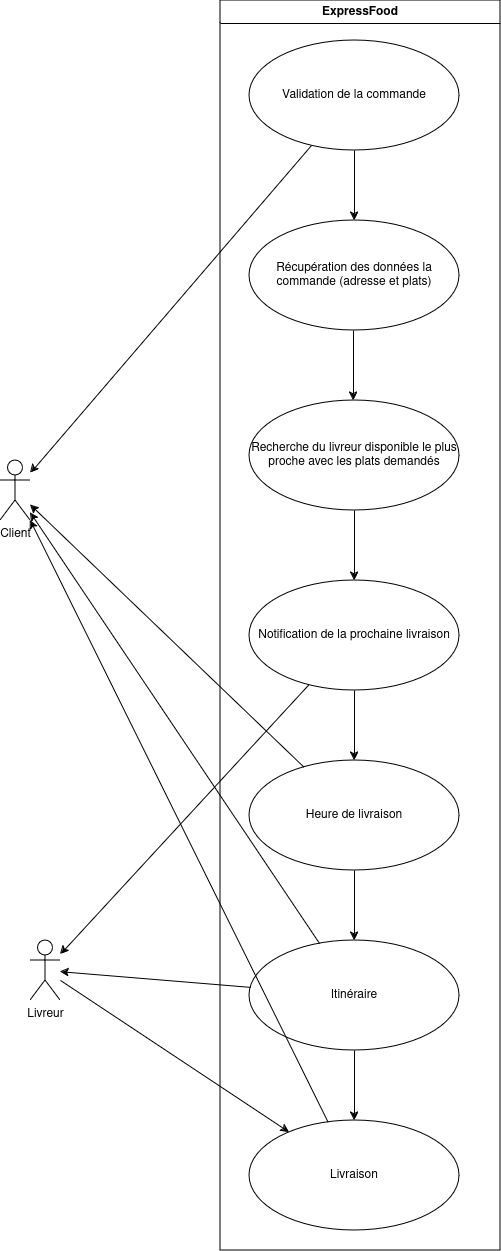

The diagram above was exported from draw.io. Its source (the exported page's mxGraphModel, read from the mxfile embedded in the PNG):
<mxGraphModel dx="1604" dy="736" grid="1" gridSize="10" guides="1" tooltips="1" connect="1" arrows="1" fold="1" page="1" pageScale="1" pageWidth="827" pageHeight="1169" math="0" shadow="0">
  <root>
    <mxCell id="0" />
    <mxCell id="1" parent="0" />
    <mxCell id="bbOxZ139YF60yE0xwEIC-1" value="Validation de la commande" style="ellipse;whiteSpace=wrap;html=1;" parent="1" vertex="1">
      <mxGeometry x="309" y="70" width="210" height="110" as="geometry" />
    </mxCell>
    <mxCell id="bbOxZ139YF60yE0xwEIC-3" value="&lt;div&gt;Récupération des données la commande (adresse et plats)&lt;/div&gt;" style="ellipse;whiteSpace=wrap;html=1;" parent="1" vertex="1">
      <mxGeometry x="309" y="250" width="210" height="110" as="geometry" />
    </mxCell>
    <mxCell id="bbOxZ139YF60yE0xwEIC-4" value="Recherche du livreur disponible le plus proche avec les plats demandés" style="ellipse;whiteSpace=wrap;html=1;" parent="1" vertex="1">
      <mxGeometry x="309" y="430" width="210" height="110" as="geometry" />
    </mxCell>
    <mxCell id="bbOxZ139YF60yE0xwEIC-6" value="Notification de la prochaine livraison" style="ellipse;whiteSpace=wrap;html=1;" parent="1" vertex="1">
      <mxGeometry x="309" y="610" width="210" height="110" as="geometry" />
    </mxCell>
    <mxCell id="bbOxZ139YF60yE0xwEIC-7" value="Heure de livraison" style="ellipse;whiteSpace=wrap;html=1;" parent="1" vertex="1">
      <mxGeometry x="309" y="790" width="210" height="110" as="geometry" />
    </mxCell>
    <mxCell id="bbOxZ139YF60yE0xwEIC-8" value="Itinéraire" style="ellipse;whiteSpace=wrap;html=1;" parent="1" vertex="1">
      <mxGeometry x="309" y="970" width="210" height="110" as="geometry" />
    </mxCell>
    <mxCell id="bbOxZ139YF60yE0xwEIC-9" value="Client" style="shape=umlActor;verticalLabelPosition=bottom;verticalAlign=top;html=1;outlineConnect=0;" parent="1" vertex="1">
      <mxGeometry x="60" y="490" width="30" height="60" as="geometry" />
    </mxCell>
    <mxCell id="bbOxZ139YF60yE0xwEIC-10" value="Livreur" style="shape=umlActor;verticalLabelPosition=bottom;verticalAlign=top;html=1;outlineConnect=0;" parent="1" vertex="1">
      <mxGeometry x="90" y="970" width="30" height="60" as="geometry" />
    </mxCell>
    <mxCell id="bbOxZ139YF60yE0xwEIC-15" value="" style="endArrow=classic;html=1;rounded=0;" parent="1" source="bbOxZ139YF60yE0xwEIC-1" target="bbOxZ139YF60yE0xwEIC-9" edge="1">
      <mxGeometry width="50" height="50" relative="1" as="geometry">
        <mxPoint x="260" y="360" as="sourcePoint" />
        <mxPoint x="310" y="310" as="targetPoint" />
      </mxGeometry>
    </mxCell>
    <mxCell id="bbOxZ139YF60yE0xwEIC-16" value="" style="endArrow=classic;html=1;rounded=0;exitX=0.5;exitY=1;exitDx=0;exitDy=0;entryX=0.5;entryY=0;entryDx=0;entryDy=0;" parent="1" source="bbOxZ139YF60yE0xwEIC-1" target="bbOxZ139YF60yE0xwEIC-3" edge="1">
      <mxGeometry width="50" height="50" relative="1" as="geometry">
        <mxPoint x="319" y="135" as="sourcePoint" />
        <mxPoint x="110" y="485" as="targetPoint" />
      </mxGeometry>
    </mxCell>
    <mxCell id="bbOxZ139YF60yE0xwEIC-17" value="" style="endArrow=classic;html=1;rounded=0;exitX=0.5;exitY=1;exitDx=0;exitDy=0;entryX=0.5;entryY=0;entryDx=0;entryDy=0;" parent="1" edge="1">
      <mxGeometry width="50" height="50" relative="1" as="geometry">
        <mxPoint x="413" y="360" as="sourcePoint" />
        <mxPoint x="413" y="430" as="targetPoint" />
      </mxGeometry>
    </mxCell>
    <mxCell id="bbOxZ139YF60yE0xwEIC-18" value="" style="endArrow=classic;html=1;rounded=0;exitX=0.5;exitY=1;exitDx=0;exitDy=0;entryX=0.5;entryY=0;entryDx=0;entryDy=0;" parent="1" edge="1">
      <mxGeometry width="50" height="50" relative="1" as="geometry">
        <mxPoint x="414" y="720" as="sourcePoint" />
        <mxPoint x="414" y="790" as="targetPoint" />
      </mxGeometry>
    </mxCell>
    <mxCell id="bbOxZ139YF60yE0xwEIC-19" value="" style="endArrow=classic;html=1;rounded=0;exitX=0.5;exitY=1;exitDx=0;exitDy=0;entryX=0.5;entryY=0;entryDx=0;entryDy=0;" parent="1" edge="1">
      <mxGeometry width="50" height="50" relative="1" as="geometry">
        <mxPoint x="414" y="540" as="sourcePoint" />
        <mxPoint x="414" y="610" as="targetPoint" />
      </mxGeometry>
    </mxCell>
    <mxCell id="bbOxZ139YF60yE0xwEIC-20" value="" style="endArrow=classic;html=1;rounded=0;exitX=0.5;exitY=1;exitDx=0;exitDy=0;entryX=0.5;entryY=0;entryDx=0;entryDy=0;" parent="1" edge="1">
      <mxGeometry width="50" height="50" relative="1" as="geometry">
        <mxPoint x="414" y="900" as="sourcePoint" />
        <mxPoint x="414" y="970" as="targetPoint" />
      </mxGeometry>
    </mxCell>
    <mxCell id="bbOxZ139YF60yE0xwEIC-28" value="Livraison" style="ellipse;whiteSpace=wrap;html=1;" parent="1" vertex="1">
      <mxGeometry x="309" y="1150" width="210" height="110" as="geometry" />
    </mxCell>
    <mxCell id="bbOxZ139YF60yE0xwEIC-29" value="" style="endArrow=classic;html=1;rounded=0;exitX=0.5;exitY=1;exitDx=0;exitDy=0;entryX=0.5;entryY=0;entryDx=0;entryDy=0;" parent="1" edge="1">
      <mxGeometry width="50" height="50" relative="1" as="geometry">
        <mxPoint x="414" y="1080" as="sourcePoint" />
        <mxPoint x="414" y="1150" as="targetPoint" />
      </mxGeometry>
    </mxCell>
    <mxCell id="Pg6Uyl91KdahzHNtImbs-1" value="" style="endArrow=classic;html=1;rounded=0;" parent="1" source="bbOxZ139YF60yE0xwEIC-7" target="bbOxZ139YF60yE0xwEIC-9" edge="1">
      <mxGeometry width="50" height="50" relative="1" as="geometry">
        <mxPoint x="189" y="1003.95" as="sourcePoint" />
        <mxPoint x="-20" y="849.9991071428572" as="targetPoint" />
      </mxGeometry>
    </mxCell>
    <mxCell id="Pg6Uyl91KdahzHNtImbs-2" value="" style="endArrow=classic;html=1;rounded=0;" parent="1" source="bbOxZ139YF60yE0xwEIC-6" target="bbOxZ139YF60yE0xwEIC-10" edge="1">
      <mxGeometry width="50" height="50" relative="1" as="geometry">
        <mxPoint x="390" y="610" as="sourcePoint" />
        <mxPoint x="440" y="560" as="targetPoint" />
      </mxGeometry>
    </mxCell>
    <mxCell id="Pg6Uyl91KdahzHNtImbs-3" value="" style="endArrow=classic;html=1;rounded=0;" parent="1" source="bbOxZ139YF60yE0xwEIC-8" target="bbOxZ139YF60yE0xwEIC-9" edge="1">
      <mxGeometry width="50" height="50" relative="1" as="geometry">
        <mxPoint x="190" y="930" as="sourcePoint" />
        <mxPoint x="240" y="880" as="targetPoint" />
      </mxGeometry>
    </mxCell>
    <mxCell id="Pg6Uyl91KdahzHNtImbs-4" value="" style="endArrow=classic;html=1;rounded=0;" parent="1" source="bbOxZ139YF60yE0xwEIC-8" target="bbOxZ139YF60yE0xwEIC-10" edge="1">
      <mxGeometry width="50" height="50" relative="1" as="geometry">
        <mxPoint x="90" y="1070" as="sourcePoint" />
        <mxPoint x="108" y="540" as="targetPoint" />
      </mxGeometry>
    </mxCell>
    <mxCell id="nbLqMJkSrCN_PCS7B_r3-1" value="ExpressFood" style="swimlane;whiteSpace=wrap;html=1;" parent="1" vertex="1">
      <mxGeometry x="280" y="30" width="280" height="1250" as="geometry" />
    </mxCell>
    <mxCell id="nbLqMJkSrCN_PCS7B_r3-3" value="" style="endArrow=classic;html=1;rounded=0;" parent="1" source="bbOxZ139YF60yE0xwEIC-10" target="bbOxZ139YF60yE0xwEIC-28" edge="1">
      <mxGeometry width="50" height="50" relative="1" as="geometry">
        <mxPoint x="390" y="1100" as="sourcePoint" />
        <mxPoint x="440" y="1050" as="targetPoint" />
      </mxGeometry>
    </mxCell>
    <mxCell id="nbLqMJkSrCN_PCS7B_r3-4" value="" style="endArrow=classic;html=1;rounded=0;" parent="1" source="bbOxZ139YF60yE0xwEIC-28" target="bbOxZ139YF60yE0xwEIC-9" edge="1">
      <mxGeometry width="50" height="50" relative="1" as="geometry">
        <mxPoint x="390" y="1100" as="sourcePoint" />
        <mxPoint x="440" y="1050" as="targetPoint" />
      </mxGeometry>
    </mxCell>
  </root>
</mxGraphModel>